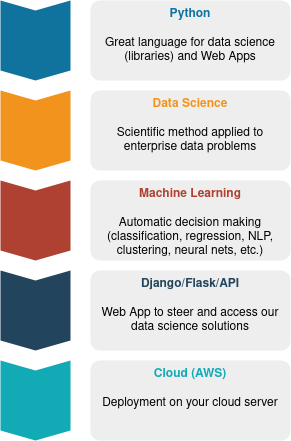

The diagram above was exported from draw.io. Its source (the exported page's mxGraphModel, read from the mxfile embedded in the PNG):
<mxGraphModel dx="1422" dy="744" grid="1" gridSize="10" guides="1" tooltips="1" connect="1" arrows="1" fold="1" page="1" pageScale="1" pageWidth="850" pageHeight="1100" math="0" shadow="0">
  <root>
    <mxCell id="7ChntNWFoXRLUtQGx7_u-0" />
    <mxCell id="7ChntNWFoXRLUtQGx7_u-1" parent="7ChntNWFoXRLUtQGx7_u-0" />
    <mxCell id="7ChntNWFoXRLUtQGx7_u-33" value="" style="shape=step;perimeter=stepPerimeter;whiteSpace=wrap;html=1;fixedSize=1;size=10;direction=south;fillColor=#10739E;strokeColor=none;rounded=0;" parent="7ChntNWFoXRLUtQGx7_u-1" vertex="1">
      <mxGeometry x="270" y="170" width="70" height="80" as="geometry" />
    </mxCell>
    <mxCell id="7ChntNWFoXRLUtQGx7_u-34" value="" style="shape=step;perimeter=stepPerimeter;whiteSpace=wrap;html=1;fixedSize=1;size=10;direction=south;fillColor=#F2931E;strokeColor=none;rounded=0;" parent="7ChntNWFoXRLUtQGx7_u-1" vertex="1">
      <mxGeometry x="270" y="260" width="70" height="80" as="geometry" />
    </mxCell>
    <mxCell id="7ChntNWFoXRLUtQGx7_u-35" value="" style="shape=step;perimeter=stepPerimeter;whiteSpace=wrap;html=1;fixedSize=1;size=10;direction=south;fillColor=#AE4132;strokeColor=none;rounded=0;" parent="7ChntNWFoXRLUtQGx7_u-1" vertex="1">
      <mxGeometry x="270" y="350" width="70" height="80" as="geometry" />
    </mxCell>
    <mxCell id="7ChntNWFoXRLUtQGx7_u-36" value="" style="shape=step;perimeter=stepPerimeter;whiteSpace=wrap;html=1;fixedSize=1;size=10;direction=south;fillColor=#23445D;strokeColor=none;rounded=0;" parent="7ChntNWFoXRLUtQGx7_u-1" vertex="1">
      <mxGeometry x="270" y="440" width="70" height="80" as="geometry" />
    </mxCell>
    <mxCell id="7ChntNWFoXRLUtQGx7_u-37" value="" style="shape=step;perimeter=stepPerimeter;whiteSpace=wrap;html=1;fixedSize=1;size=10;direction=south;fillColor=#12AAB5;strokeColor=none;rounded=0;" parent="7ChntNWFoXRLUtQGx7_u-1" vertex="1">
      <mxGeometry x="270" y="530" width="70" height="80" as="geometry" />
    </mxCell>
    <mxCell id="7ChntNWFoXRLUtQGx7_u-38" value="&lt;font style=&quot;font-size: 12px&quot; color=&quot;#10739E&quot;&gt;&lt;b&gt;Python&lt;/b&gt;&lt;/font&gt;&lt;font style=&quot;font-size: 12px&quot;&gt;&lt;font style=&quot;font-size: 12px&quot; color=&quot;#10739E&quot;&gt;&lt;b&gt;&lt;/b&gt;&lt;/font&gt;&lt;br&gt;&lt;br&gt;Great language for data science (libraries) and Web Apps&lt;br&gt;&lt;/font&gt;" style="rounded=1;strokeColor=none;fillColor=#EEEEEE;align=center;arcSize=12;verticalAlign=top;whiteSpace=wrap;html=1;fontSize=12;" parent="7ChntNWFoXRLUtQGx7_u-1" vertex="1">
      <mxGeometry x="360" y="170" width="200" height="80" as="geometry" />
    </mxCell>
    <mxCell id="7ChntNWFoXRLUtQGx7_u-39" value="&lt;font style=&quot;font-size: 12px&quot;&gt;&lt;font style=&quot;font-size: 12px&quot; color=&quot;#F2931E&quot;&gt;&lt;b&gt;Data Science&lt;/b&gt;&lt;/font&gt;&lt;br&gt;&lt;br&gt;Scientific method applied to enterprise data problems&lt;br&gt;&lt;/font&gt;" style="rounded=1;strokeColor=none;fillColor=#EEEEEE;align=center;arcSize=12;verticalAlign=top;whiteSpace=wrap;html=1;fontSize=12;" parent="7ChntNWFoXRLUtQGx7_u-1" vertex="1">
      <mxGeometry x="360" y="260" width="200" height="80" as="geometry" />
    </mxCell>
    <mxCell id="7ChntNWFoXRLUtQGx7_u-40" value="&lt;font style=&quot;font-size: 12px&quot;&gt;&lt;font style=&quot;font-size: 12px&quot; color=&quot;#AE4132&quot;&gt;&lt;b&gt;Machine Learning&lt;/b&gt;&lt;/font&gt;&lt;br&gt;&lt;br&gt;Automatic decision making (classification, regression, NLP, clustering, neural nets, etc.)&lt;br&gt;&lt;/font&gt;" style="rounded=1;strokeColor=none;fillColor=#EEEEEE;align=center;arcSize=12;verticalAlign=top;whiteSpace=wrap;html=1;fontSize=12;" parent="7ChntNWFoXRLUtQGx7_u-1" vertex="1">
      <mxGeometry x="360" y="350" width="200" height="80" as="geometry" />
    </mxCell>
    <mxCell id="7ChntNWFoXRLUtQGx7_u-41" value="&lt;font style=&quot;font-size: 12px&quot;&gt;&lt;font style=&quot;font-size: 12px&quot; color=&quot;#23445D&quot;&gt;&lt;b&gt;Django/Flask/API&lt;/b&gt;&lt;/font&gt;&lt;br&gt;&lt;br&gt;Web App to steer and access our data science solutions&lt;br&gt;&lt;/font&gt;" style="rounded=1;strokeColor=none;fillColor=#EEEEEE;align=center;arcSize=12;verticalAlign=top;whiteSpace=wrap;html=1;fontSize=12;" parent="7ChntNWFoXRLUtQGx7_u-1" vertex="1">
      <mxGeometry x="360" y="440" width="200" height="80" as="geometry" />
    </mxCell>
    <mxCell id="7ChntNWFoXRLUtQGx7_u-42" value="&lt;font style=&quot;font-size: 12px&quot;&gt;&lt;font style=&quot;font-size: 12px&quot; color=&quot;#12AAB5&quot;&gt;&lt;b&gt;Cloud (AWS)&lt;/b&gt;&lt;/font&gt;&lt;br&gt;&lt;br&gt;Deployment on your cloud server&lt;br&gt;&lt;/font&gt;" style="rounded=1;strokeColor=none;fillColor=#EEEEEE;align=center;arcSize=12;verticalAlign=top;whiteSpace=wrap;html=1;fontSize=12;" parent="7ChntNWFoXRLUtQGx7_u-1" vertex="1">
      <mxGeometry x="360" y="530" width="200" height="80" as="geometry" />
    </mxCell>
  </root>
</mxGraphModel>